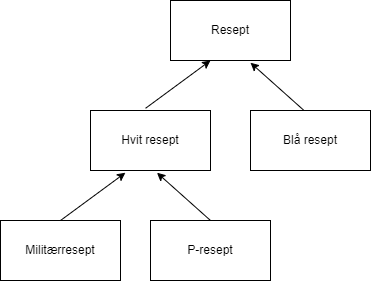

The diagram above was exported from draw.io. Its source (the exported page's mxGraphModel, read from the mxfile embedded in the PNG):
<mxGraphModel dx="780" dy="419" grid="1" gridSize="10" guides="1" tooltips="1" connect="1" arrows="1" fold="1" page="1" pageScale="1" pageWidth="827" pageHeight="1169" math="0" shadow="0">
  <root>
    <mxCell id="0" />
    <mxCell id="1" parent="0" />
    <mxCell id="qwEbl-_jasygpq6tyhOQ-1" value="Resept" style="rounded=0;whiteSpace=wrap;html=1;" vertex="1" parent="1">
      <mxGeometry x="360" y="40" width="120" height="60" as="geometry" />
    </mxCell>
    <mxCell id="qwEbl-_jasygpq6tyhOQ-2" value="Hvit resept" style="rounded=0;whiteSpace=wrap;html=1;" vertex="1" parent="1">
      <mxGeometry x="280" y="150" width="120" height="60" as="geometry" />
    </mxCell>
    <mxCell id="qwEbl-_jasygpq6tyhOQ-3" value="Blå resept" style="rounded=0;whiteSpace=wrap;html=1;" vertex="1" parent="1">
      <mxGeometry x="440" y="150" width="120" height="60" as="geometry" />
    </mxCell>
    <mxCell id="qwEbl-_jasygpq6tyhOQ-4" value="Militærresept" style="rounded=0;whiteSpace=wrap;html=1;" vertex="1" parent="1">
      <mxGeometry x="190" y="260" width="120" height="60" as="geometry" />
    </mxCell>
    <mxCell id="qwEbl-_jasygpq6tyhOQ-5" value="P-resept" style="rounded=0;whiteSpace=wrap;html=1;" vertex="1" parent="1">
      <mxGeometry x="340" y="260" width="120" height="60" as="geometry" />
    </mxCell>
    <mxCell id="qwEbl-_jasygpq6tyhOQ-6" value="" style="endArrow=classic;html=1;rounded=0;entryX=0.291;entryY=1.037;entryDx=0;entryDy=0;entryPerimeter=0;" edge="1" parent="1" target="qwEbl-_jasygpq6tyhOQ-2">
      <mxGeometry width="50" height="50" relative="1" as="geometry">
        <mxPoint x="250" y="260" as="sourcePoint" />
        <mxPoint x="300" y="210" as="targetPoint" />
      </mxGeometry>
    </mxCell>
    <mxCell id="qwEbl-_jasygpq6tyhOQ-7" value="" style="endArrow=classic;html=1;rounded=0;entryX=0.554;entryY=1.037;entryDx=0;entryDy=0;entryPerimeter=0;" edge="1" parent="1" target="qwEbl-_jasygpq6tyhOQ-2">
      <mxGeometry width="50" height="50" relative="1" as="geometry">
        <mxPoint x="400" y="260" as="sourcePoint" />
        <mxPoint x="450" y="210" as="targetPoint" />
      </mxGeometry>
    </mxCell>
    <mxCell id="qwEbl-_jasygpq6tyhOQ-8" value="" style="endArrow=classic;html=1;rounded=0;entryX=0.554;entryY=1.037;entryDx=0;entryDy=0;entryPerimeter=0;" edge="1" parent="1">
      <mxGeometry width="50" height="50" relative="1" as="geometry">
        <mxPoint x="493.52" y="150" as="sourcePoint" />
        <mxPoint x="440" y="102.22000000000003" as="targetPoint" />
      </mxGeometry>
    </mxCell>
    <mxCell id="qwEbl-_jasygpq6tyhOQ-9" value="" style="endArrow=classic;html=1;rounded=0;entryX=0.291;entryY=1.037;entryDx=0;entryDy=0;entryPerimeter=0;" edge="1" parent="1">
      <mxGeometry width="50" height="50" relative="1" as="geometry">
        <mxPoint x="335.08" y="147.78" as="sourcePoint" />
        <mxPoint x="399.99999999999983" y="100.00000000000003" as="targetPoint" />
      </mxGeometry>
    </mxCell>
  </root>
</mxGraphModel>